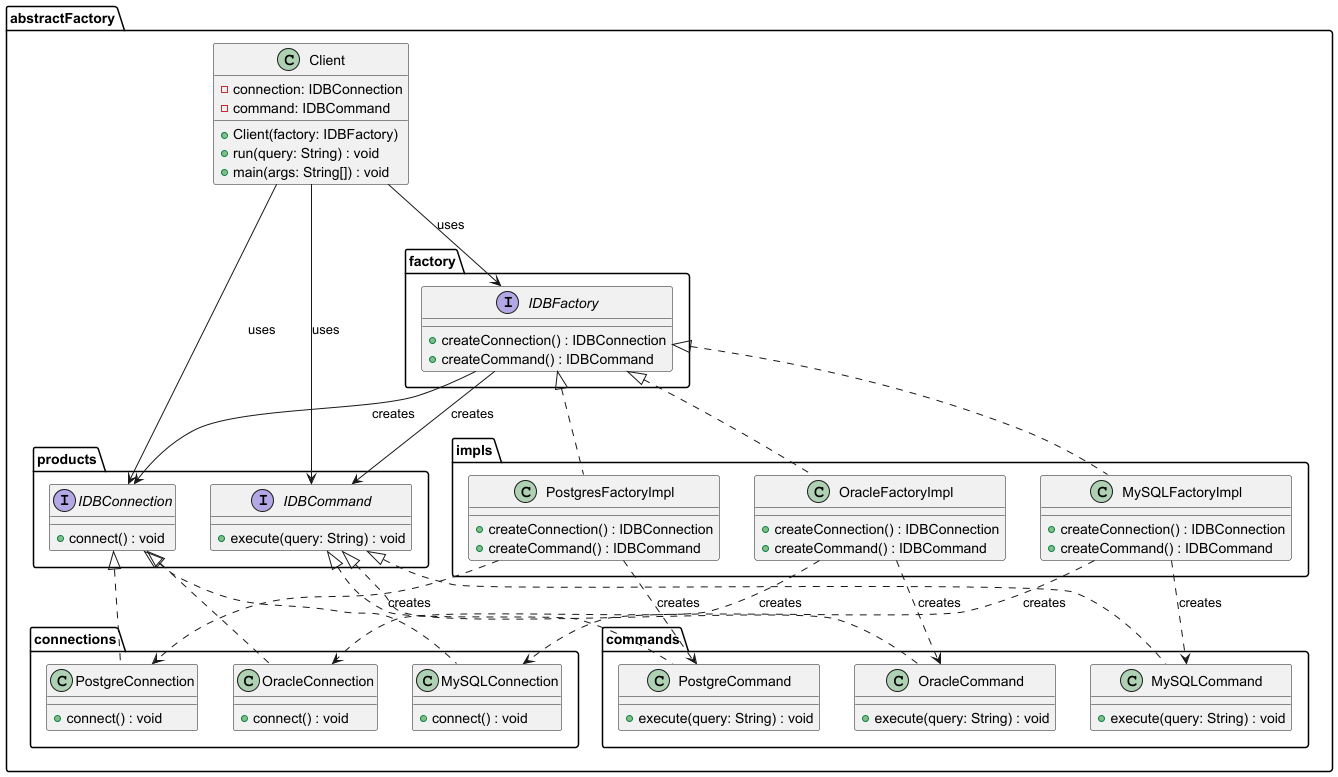

The diagram above was rendered by PlantUML. Its source (embedded in the PNG):
@startuml
'Abstract Factory Pattern - Database Connection & Command System

package "abstractFactory.products" {
    interface IDBConnection {
        +connect() : void
    }
    
    interface IDBCommand {
        +execute(query: String) : void
    }
}

package "abstractFactory.factory" {
    interface IDBFactory {
        +createConnection() : IDBConnection
        +createCommand() : IDBCommand
    }
}

package "abstractFactory.impls" {
    class MySQLFactoryImpl {
        +createConnection() : IDBConnection
        +createCommand() : IDBCommand
    }
    
    class OracleFactoryImpl {
        +createConnection() : IDBConnection
        +createCommand() : IDBCommand
    }
    
    class PostgresFactoryImpl {
        +createConnection() : IDBConnection
        +createCommand() : IDBCommand
    }
}

package "abstractFactory.connections" {
    class MySQLConnection {
        +connect() : void
    }
    
    class OracleConnection {
        +connect() : void
    }
    
    class PostgreConnection {
        +connect() : void
    }
}

package "abstractFactory.commands" {
    class MySQLCommand {
        +execute(query: String) : void
    }
    
    class OracleCommand {
        +execute(query: String) : void
    }
    
    class PostgreCommand {
        +execute(query: String) : void
    }
}

package "abstractFactory" {
    class Client {
        -connection: IDBConnection
        -command: IDBCommand
        +Client(factory: IDBFactory)
        +run(query: String) : void
        +main(args: String[]) : void
    }
}

' Interface implementations
IDBFactory <|.. MySQLFactoryImpl
IDBFactory <|.. OracleFactoryImpl
IDBFactory <|.. PostgresFactoryImpl

IDBConnection <|.. MySQLConnection
IDBConnection <|.. OracleConnection
IDBConnection <|.. PostgreConnection

IDBCommand <|.. MySQLCommand
IDBCommand <|.. OracleCommand
IDBCommand <|.. PostgreCommand

' Factory creates products
MySQLFactoryImpl ..> MySQLConnection : creates
MySQLFactoryImpl ..> MySQLCommand : creates
OracleFactoryImpl ..> OracleConnection : creates
OracleFactoryImpl ..> OracleCommand : creates
PostgresFactoryImpl ..> PostgreConnection : creates
PostgresFactoryImpl ..> PostgreCommand : creates

' Client uses factory and products
Client --> IDBFactory : uses
Client --> IDBConnection : uses
Client --> IDBCommand : uses

' Dependencies
IDBFactory --> IDBConnection : creates
IDBFactory --> IDBCommand : creates

@enduml